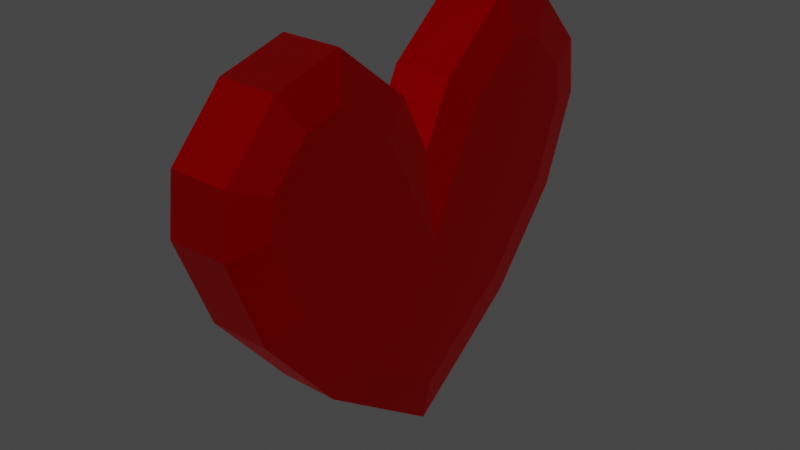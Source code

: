 # Source: Heart.blend  (saved by Blender 3.1.7; exported with 4.5.12 LTS)
import bpy
from mathutils import Matrix  # noqa: F401  (used for matrix-valued properties, if any)

bpy.ops.wm.read_factory_settings(use_empty=True)
scene = bpy.context.scene
scene.name = 'Scene'

# ---- collections
col_collection = bpy.data.collections.new('Collection'); scene.collection.children.link(col_collection)

# ---- materials (node trees are filled in below, after node groups)
mat_material_001 = bpy.data.materials.new('Material.001')
mat_material_001.use_transparent_shadow = False

# ---- material node trees
mat_material_001.use_nodes = True; mat_material_001.node_tree.nodes.clear()
_N = mat_material_001.node_tree.nodes; _L = mat_material_001.node_tree.links
n0 = _N.new('ShaderNodeBsdfPrincipled'); n0.name = 'Principled BSDF'; n0.location = (10, 300)
n0.distribution = 'GGX'
n0.subsurface_method = 'RANDOM_WALK_SKIN'
n0.inputs[0].default_value = (0.8, 0.0, 0.0006202, 1.0)
n0.inputs[1].default_value = 1.0
n0.inputs[3].default_value = 10.85
n0.inputs[11].default_value = 1.01
n0.inputs[13].default_value = 1.0
n0.inputs[27].default_value = (0.0, 0.0, 0.0, 1.0)
n1 = _N.new('ShaderNodeOutputMaterial'); n1.name = 'Material Output'; n1.location = (295, 317)
_L.new(n0.outputs[0], n1.inputs[0])
n1.is_active_output = True

# ---- world
world_world = bpy.data.worlds.new('World'); scene.world = world_world
world_world.use_nodes = True; world_world.node_tree.nodes.clear()
_N = world_world.node_tree.nodes; _L = world_world.node_tree.links
n0 = _N.new('ShaderNodeOutputWorld'); n0.name = 'World Output'; n0.location = (300, 300)
n1 = _N.new('ShaderNodeBackground'); n1.name = 'Background'; n1.location = (10, 300)
n1.inputs[0].default_value = (0.05088, 0.05088, 0.05088, 1.0)
_L.new(n1.outputs[0], n0.inputs[0])
n0.is_active_output = True
world_world.color = (0.05088, 0.05088, 0.05088)
world_world.use_sun_shadow = False
world_world.sun_shadow_jitter_overblur = 0.0

# ---- meshes
me_plane = bpy.data.meshes.new('Plane')
me_plane.from_pydata([(0.25, -0.3019, 0.4268), (0.19, -0.3633, 0.4193), (0.25, 0.3019, 0.4268), (0.19, 0.3633, 0.4193), (0.25, 0.0, 0.07406), (0.19, 0.0, 0.0), (0.25, -0.2378, 0.5407), (0.19, -0.2697, 0.5943), (0.25, 0.2378, 0.5407), (0.19, 0.2697, 0.5943), (0.25, -0.1783, 0.5565), (0.19, -0.1644, 0.6224), (0.25, 0.1783, 0.5565), (0.19, 0.1644, 0.6224), (0.25, -0.09406, 0.4887), (0.19, -0.04657, 0.5274), (0.25, 0.09406, 0.4887), (0.19, 0.04657, 0.5274), (0.25, 3.725e-09, 0.3067), (0.19, 0.0, 0.4373), (0.19, 0.3522, 0.5068), (0.25, 0.2952, 0.4799), (0.19, -0.3522, 0.5068), (0.25, -0.2952, 0.4799), (0.25, 0.1519, 0.184), (0.19, 0.1931, 0.1398), (0.19, 0.3094, 0.2795), (0.25, 0.257, 0.3103), (0.25, -0.257, 0.3103), (0.19, -0.3094, 0.2795), (0.19, -0.1931, 0.1398), (0.25, -0.1519, 0.184), (-0.25, -0.3019, 0.4268), (-0.19, -0.3633, 0.4193), (-0.25, 0.3019, 0.4268), (-0.19, 0.3633, 0.4193), (-0.25, 0.0, 0.07406), (-0.19, 0.0, 0.0), (-0.25, -0.2378, 0.5407), (-0.19, -0.2697, 0.5943), (-0.25, 0.2378, 0.5407), (-0.19, 0.2697, 0.5943), (-0.25, -0.1783, 0.5565), (-0.19, -0.1644, 0.6224), (-0.19, 0.1644, 0.6224), (-0.25, 0.1783, 0.5565), (-0.25, -0.09406, 0.4887), (-0.19, -0.04657, 0.5274), (-0.19, 0.04657, 0.5274), (-0.25, 0.09406, 0.4887), (-0.19, 0.0, 0.4373), (-0.25, -3.725e-09, 0.3067), (-0.19, 0.3522, 0.5068), (-0.25, 0.2952, 0.4799), (-0.19, -0.3522, 0.5068), (-0.25, -0.2952, 0.4799), (-0.25, -0.1519, 0.184), (-0.19, -0.1931, 0.1398), (-0.19, -0.3094, 0.2795), (-0.25, -0.257, 0.3103), (-0.25, 0.257, 0.3103), (-0.19, 0.3094, 0.2795), (-0.19, 0.1931, 0.1398), (-0.25, 0.1519, 0.184)], [], [(61, 35, 3, 26), (57, 37, 5, 30), (44, 48, 17, 13), (52, 41, 9, 20), (11, 15, 47, 43), (7, 11, 43, 39), (50, 19, 17, 48), (47, 15, 19, 50), (58, 57, 30, 29), (27, 2, 21, 8, 12, 16, 18, 14, 10, 6, 23, 0, 28, 31, 4, 24), (22, 7, 39, 54), (35, 52, 20, 3), (41, 44, 13, 9), (62, 61, 26, 25), (1, 22, 54, 33), (37, 62, 25, 5), (27, 26, 3, 2), (31, 30, 5, 4), (21, 20, 9, 8), (23, 22, 1, 0), (8, 9, 13, 12), (10, 11, 7, 6), (12, 13, 17, 16), (14, 15, 11, 10), (19, 18, 16, 17), (15, 14, 18, 19), (2, 3, 20, 21), (6, 7, 22, 23), (4, 5, 25, 24), (24, 25, 26, 27), (0, 1, 29, 28), (28, 29, 30, 31), (59, 32, 55, 38, 42, 46, 51, 49, 45, 40, 53, 34, 60, 63, 36, 56), (59, 58, 33, 32), (63, 62, 37, 36), (53, 52, 35, 34), (55, 54, 39, 38), (45, 44, 41, 40), (38, 39, 43, 42), (49, 48, 44, 45), (42, 43, 47, 46), (51, 50, 48, 49), (46, 47, 50, 51), (40, 41, 52, 53), (32, 33, 54, 55), (36, 37, 57, 56), (56, 57, 58, 59), (34, 35, 61, 60), (60, 61, 62, 63), (33, 58, 29, 1)])
_uv = me_plane.uv_layers.new(name='UVMap')
_uv.uv.foreach_set('vector', [0.12, 0.8333, 0.12, 1.0, 0.88, 1.0, 0.88, 0.8333, 0.12, 0.3333, 0.12, 0.5, 0.88, 0.5, 0.88, 0.3333, 0.12, 1.0, 0.12, 1.0, 0.88, 1.0, 0.88, 1.0, 0.12, 1.0, 0.12, 1.0, 0.88, 1.0, 0.88, 1.0, 0.88, 0.0, 0.88, 0.0, 0.12, 0.0, 0.12, 0.0, 0.88, 0.0, 0.88, 0.0, 0.12, 0.0, 0.12, 0.0, 0.12, 0.5, 0.88, 0.5, 0.88, 1.0, 0.12, 1.0, 0.12, 0.0, 0.88, 0.0, 0.88, 0.5, 0.12, 0.5, 0.12, 0.1667, 0.12, 0.3333, 0.88, 0.3333, 0.88, 0.1667, 1.0, 0.8177, 1.0, 0.9437, 1.0, 0.9655, 1.0, 0.9778, 1.0, 0.9888, 1.0, 0.9547, 1.0, 0.5, 1.0, 0.04527, 1.0, 0.01122, 1.0, 0.02218, 1.0, 0.03447, 1.0, 0.05627, 1.0, 0.1823, 1.0, 0.3474, 1.0, 0.5, 1.0, 0.6526, 0.88, 0.0, 0.88, 0.0, 0.12, 0.0, 0.12, 0.0, 0.12, 1.0, 0.12, 1.0, 0.88, 1.0, 0.88, 1.0, 0.12, 1.0, 0.12, 1.0, 0.88, 1.0, 0.88, 1.0, 0.12, 0.6667, 0.12, 0.8333, 0.88, 0.8333, 0.88, 0.6667, 0.88, 0.0, 0.88, 0.0, 0.12, 0.0, 0.12, 0.0, 0.12, 0.5, 0.12, 0.6667, 0.88, 0.6667, 0.88, 0.5, 1.0, 0.8177, 0.88, 0.8333, 0.88, 1.0, 1.0, 0.9437, 1.0, 0.3474, 0.88, 0.3333, 0.88, 0.5, 1.0, 0.5, 1.0, 0.9655, 0.88, 1.0, 0.88, 1.0, 1.0, 0.9778, 1.0, 0.03447, 0.88, 0.0, 0.88, 0.0, 1.0, 0.05627, 1.0, 0.9778, 0.88, 1.0, 0.88, 1.0, 1.0, 0.9888, 1.0, 0.01122, 0.88, 0.0, 0.88, 0.0, 1.0, 0.02218, 1.0, 0.9888, 0.88, 1.0, 0.88, 1.0, 1.0, 0.9547, 1.0, 0.04527, 0.88, 0.0, 0.88, 0.0, 1.0, 0.01122, 0.88, 0.5, 1.0, 0.5, 1.0, 0.9547, 0.88, 1.0, 0.88, 0.0, 1.0, 0.04527, 1.0, 0.5, 0.88, 0.5, 1.0, 0.9437, 0.88, 1.0, 0.88, 1.0, 1.0, 0.9655, 1.0, 0.02218, 0.88, 0.0, 0.88, 0.0, 1.0, 0.03447, 1.0, 0.5, 0.88, 0.5, 0.88, 0.6667, 1.0, 0.6526, 1.0, 0.6526, 0.88, 0.6667, 0.88, 0.8333, 1.0, 0.8177, 1.0, 0.05627, 0.88, 0.0, 0.88, 0.1667, 1.0, 0.1823, 1.0, 0.1823, 0.88, 0.1667, 0.88, 0.3333, 1.0, 0.3474, 0.0, 0.1823, 0.0, 0.05627, 0.0, 0.03447, 0.0, 0.02218, 0.0, 0.01122, 0.0, 0.04527, 0.0, 0.5, 0.0, 0.9547, 0.0, 0.9888, 0.0, 0.9778, 0.0, 0.9655, 0.0, 0.9437, 0.0, 0.8177, 0.0, 0.6526, 0.0, 0.5, 0.0, 0.3474, 0.0, 0.1823, 0.12, 0.1667, 0.12, 0.0, 0.0, 0.05627, 0.0, 0.6526, 0.12, 0.6667, 0.12, 0.5, 0.0, 0.5, 0.0, 0.9655, 0.12, 1.0, 0.12, 1.0, 0.0, 0.9437, 0.0, 0.03447, 0.12, 0.0, 0.12, 0.0, 0.0, 0.02218, 0.0, 0.9888, 0.12, 1.0, 0.12, 1.0, 0.0, 0.9778, 0.0, 0.02218, 0.12, 0.0, 0.12, 0.0, 0.0, 0.01122, 0.0, 0.9547, 0.12, 1.0, 0.12, 1.0, 0.0, 0.9888, 0.0, 0.01122, 0.12, 0.0, 0.12, 0.0, 0.0, 0.04527, 0.0, 0.5, 0.12, 0.5, 0.12, 1.0, 0.0, 0.9547, 0.0, 0.04527, 0.12, 0.0, 0.12, 0.5, 0.0, 0.5, 0.0, 0.9778, 0.12, 1.0, 0.12, 1.0, 0.0, 0.9655, 0.0, 0.05627, 0.12, 0.0, 0.12, 0.0, 0.0, 0.03447, 0.0, 0.5, 0.12, 0.5, 0.12, 0.3333, 0.0, 0.3474, 0.0, 0.3474, 0.12, 0.3333, 0.12, 0.1667, 0.0, 0.1823, 0.0, 0.9437, 0.12, 1.0, 0.12, 0.8333, 0.0, 0.8177, 0.0, 0.8177, 0.12, 0.8333, 0.12, 0.6667, 0.0, 0.6526, 0.12, 0.0, 0.12, 0.1667, 0.88, 0.1667, 0.88, 0.0])
me_plane.materials.append(mat_material_001)
me_plane.use_remesh_fix_poles = True
me_plane.use_remesh_preserve_attributes = False
me_plane.update()

# ---- objects
ob_plane = bpy.data.objects.new('Plane', me_plane)

# ---- transforms, parenting, visibility, modifiers, constraints
ob_plane.location = (0.0, 0.0, 0.0)
ob_plane.scale = (0.2399, 1.0, 1.0)

# ---- collection membership
col_collection.objects.link(ob_plane)

# ---- scene / render settings (as saved in the file)
scene.frame_start = 1; scene.frame_end = 250; scene.frame_set(1)
scene.render.engine = 'BLENDER_EEVEE_NEXT'
scene.cycles.sampling_pattern = 'TABULATED_SOBOL'
scene.cycles.use_light_tree = False
scene.view_settings.view_transform = 'Filmic'
bpy.context.view_layer.update()

# ---- added for rendering (the .blend has no active camera and no usable light): camera, sun
cam_auto = bpy.data.cameras.new('AutoCamera')
cam_auto.lens = 50.0
cam_auto.sensor_width = 36.0
cam_auto.clip_end = 1000.0
ob_auto_camera = bpy.data.objects.new('AutoCamera', cam_auto)
scene.collection.objects.link(ob_auto_camera)
ob_auto_camera.location = (0.892147, -1.07058, 1.02489)
ob_auto_camera.rotation_euler = (1.09748, -7.21219e-08, 0.694738)
scene.camera = ob_auto_camera
light_auto_sun = bpy.data.lights.new('AutoSun', 'SUN')
light_auto_sun.energy = 3.0
light_auto_sun.angle = 0.0523599
ob_auto_sun = bpy.data.objects.new('AutoSun', light_auto_sun)
scene.collection.objects.link(ob_auto_sun)
ob_auto_sun.rotation_euler = (0.872665, 0.174533, 0.523599)
bpy.context.view_layer.update()
